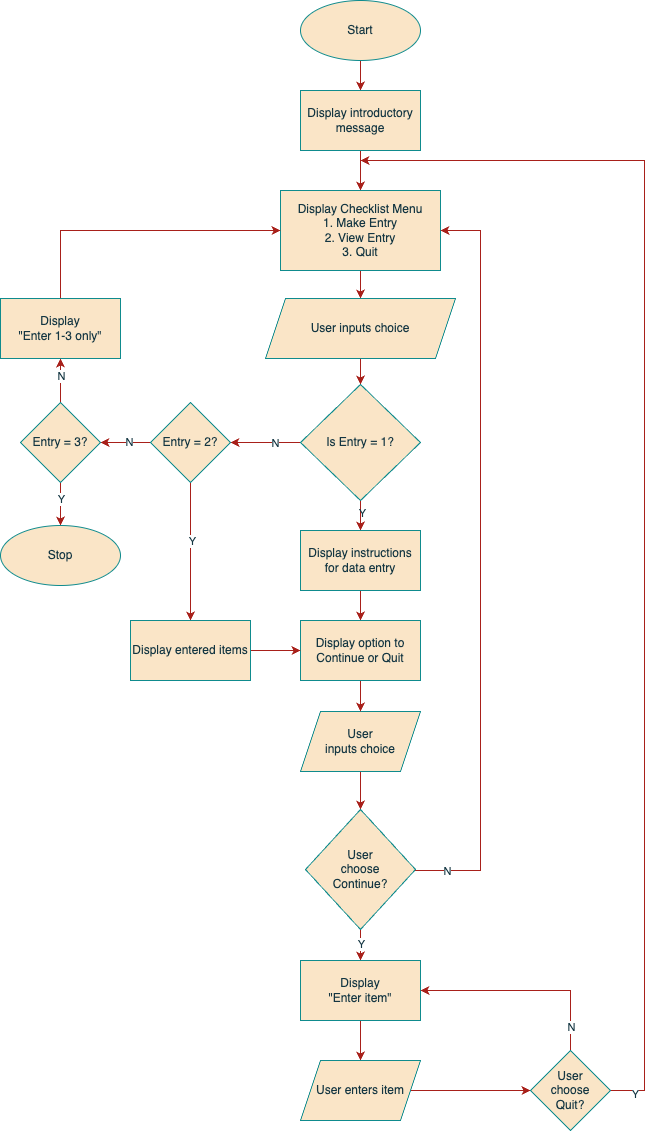

The diagram above was exported from draw.io. Its source (the exported page's mxGraphModel, read from the mxfile embedded in the PNG):
<mxGraphModel dx="1114" dy="803" grid="0" gridSize="10" guides="1" tooltips="1" connect="1" arrows="1" fold="1" page="1" pageScale="1" pageWidth="827" pageHeight="1169" math="0" shadow="0">
  <root>
    <mxCell id="0" />
    <mxCell id="1" parent="0" />
    <mxCell id="BpyZj2zTgt5HQqzM6B9n-2" value="" style="edgeStyle=orthogonalEdgeStyle;rounded=0;orthogonalLoop=1;jettySize=auto;html=1;labelBackgroundColor=none;strokeColor=#A8201A;fontColor=default;" edge="1" parent="1" source="kwxMsjf7NCymQI95dKSA-1" target="BpyZj2zTgt5HQqzM6B9n-1">
      <mxGeometry relative="1" as="geometry" />
    </mxCell>
    <mxCell id="kwxMsjf7NCymQI95dKSA-1" value="Start" style="ellipse;whiteSpace=wrap;html=1;labelBackgroundColor=none;fillColor=#FAE5C7;strokeColor=#0F8B8D;fontColor=#143642;" parent="1" vertex="1">
      <mxGeometry x="340" y="10" width="120" height="60" as="geometry" />
    </mxCell>
    <mxCell id="BpyZj2zTgt5HQqzM6B9n-4" value="" style="edgeStyle=orthogonalEdgeStyle;rounded=0;orthogonalLoop=1;jettySize=auto;html=1;labelBackgroundColor=none;strokeColor=#A8201A;fontColor=default;" edge="1" parent="1" source="BpyZj2zTgt5HQqzM6B9n-1" target="BpyZj2zTgt5HQqzM6B9n-3">
      <mxGeometry relative="1" as="geometry" />
    </mxCell>
    <mxCell id="BpyZj2zTgt5HQqzM6B9n-1" value="Display introductory message" style="rounded=0;whiteSpace=wrap;html=1;labelBackgroundColor=none;fillColor=#FAE5C7;strokeColor=#0F8B8D;fontColor=#143642;" vertex="1" parent="1">
      <mxGeometry x="340" y="100" width="120" height="60" as="geometry" />
    </mxCell>
    <mxCell id="BpyZj2zTgt5HQqzM6B9n-9" value="" style="edgeStyle=orthogonalEdgeStyle;rounded=0;orthogonalLoop=1;jettySize=auto;html=1;labelBackgroundColor=none;strokeColor=#A8201A;fontColor=default;" edge="1" parent="1" source="BpyZj2zTgt5HQqzM6B9n-3" target="BpyZj2zTgt5HQqzM6B9n-7">
      <mxGeometry relative="1" as="geometry" />
    </mxCell>
    <mxCell id="BpyZj2zTgt5HQqzM6B9n-3" value="Display Checklist Menu&lt;br&gt;1. Make Entry&lt;br&gt;2. View Entry&lt;br&gt;3. Quit" style="rounded=0;whiteSpace=wrap;html=1;labelBackgroundColor=none;fillColor=#FAE5C7;strokeColor=#0F8B8D;fontColor=#143642;" vertex="1" parent="1">
      <mxGeometry x="320" y="200" width="160" height="80" as="geometry" />
    </mxCell>
    <mxCell id="BpyZj2zTgt5HQqzM6B9n-10" value="" style="edgeStyle=orthogonalEdgeStyle;rounded=0;orthogonalLoop=1;jettySize=auto;html=1;labelBackgroundColor=none;strokeColor=#A8201A;fontColor=default;" edge="1" parent="1" source="BpyZj2zTgt5HQqzM6B9n-7" target="BpyZj2zTgt5HQqzM6B9n-8">
      <mxGeometry relative="1" as="geometry" />
    </mxCell>
    <mxCell id="BpyZj2zTgt5HQqzM6B9n-7" value="User inputs choice" style="shape=parallelogram;perimeter=parallelogramPerimeter;whiteSpace=wrap;html=1;fixedSize=1;labelBackgroundColor=none;fillColor=#FAE5C7;strokeColor=#0F8B8D;fontColor=#143642;" vertex="1" parent="1">
      <mxGeometry x="305" y="308" width="190" height="60" as="geometry" />
    </mxCell>
    <mxCell id="BpyZj2zTgt5HQqzM6B9n-13" value="" style="edgeStyle=orthogonalEdgeStyle;rounded=0;orthogonalLoop=1;jettySize=auto;html=1;labelBackgroundColor=none;strokeColor=#A8201A;fontColor=default;" edge="1" parent="1" source="BpyZj2zTgt5HQqzM6B9n-8" target="BpyZj2zTgt5HQqzM6B9n-12">
      <mxGeometry relative="1" as="geometry" />
    </mxCell>
    <mxCell id="BpyZj2zTgt5HQqzM6B9n-22" value="Y" style="edgeLabel;html=1;align=center;verticalAlign=middle;resizable=0;points=[];labelBackgroundColor=none;fontColor=#143642;" vertex="1" connectable="0" parent="BpyZj2zTgt5HQqzM6B9n-13">
      <mxGeometry x="0.28" y="1" relative="1" as="geometry">
        <mxPoint as="offset" />
      </mxGeometry>
    </mxCell>
    <mxCell id="BpyZj2zTgt5HQqzM6B9n-36" value="" style="edgeStyle=orthogonalEdgeStyle;rounded=0;orthogonalLoop=1;jettySize=auto;html=1;strokeColor=#A8201A;fontColor=#143642;fillColor=#FAE5C7;" edge="1" parent="1" source="BpyZj2zTgt5HQqzM6B9n-8" target="BpyZj2zTgt5HQqzM6B9n-35">
      <mxGeometry relative="1" as="geometry" />
    </mxCell>
    <mxCell id="BpyZj2zTgt5HQqzM6B9n-39" value="N" style="edgeLabel;html=1;align=center;verticalAlign=middle;resizable=0;points=[];fontColor=#143642;" vertex="1" connectable="0" parent="BpyZj2zTgt5HQqzM6B9n-36">
      <mxGeometry x="-0.2549" relative="1" as="geometry">
        <mxPoint as="offset" />
      </mxGeometry>
    </mxCell>
    <mxCell id="BpyZj2zTgt5HQqzM6B9n-8" value="Is Entry = 1?" style="rhombus;whiteSpace=wrap;html=1;labelBackgroundColor=none;fillColor=#FAE5C7;strokeColor=#0F8B8D;fontColor=#143642;" vertex="1" parent="1">
      <mxGeometry x="340" y="394" width="120" height="116" as="geometry" />
    </mxCell>
    <mxCell id="BpyZj2zTgt5HQqzM6B9n-21" value="" style="edgeStyle=orthogonalEdgeStyle;rounded=0;orthogonalLoop=1;jettySize=auto;html=1;labelBackgroundColor=none;strokeColor=#A8201A;fontColor=default;" edge="1" parent="1" source="BpyZj2zTgt5HQqzM6B9n-11" target="BpyZj2zTgt5HQqzM6B9n-14">
      <mxGeometry relative="1" as="geometry" />
    </mxCell>
    <mxCell id="BpyZj2zTgt5HQqzM6B9n-11" value="User &lt;br&gt;inputs choice" style="shape=parallelogram;perimeter=parallelogramPerimeter;whiteSpace=wrap;html=1;fixedSize=1;labelBackgroundColor=none;fillColor=#FAE5C7;strokeColor=#0F8B8D;fontColor=#143642;" vertex="1" parent="1">
      <mxGeometry x="340" y="721" width="120" height="60" as="geometry" />
    </mxCell>
    <mxCell id="BpyZj2zTgt5HQqzM6B9n-17" value="" style="edgeStyle=orthogonalEdgeStyle;rounded=0;orthogonalLoop=1;jettySize=auto;html=1;labelBackgroundColor=none;strokeColor=#A8201A;fontColor=default;" edge="1" parent="1" source="BpyZj2zTgt5HQqzM6B9n-12" target="BpyZj2zTgt5HQqzM6B9n-16">
      <mxGeometry relative="1" as="geometry" />
    </mxCell>
    <mxCell id="BpyZj2zTgt5HQqzM6B9n-12" value="Display instructions for data entry" style="rounded=0;whiteSpace=wrap;html=1;labelBackgroundColor=none;fillColor=#FAE5C7;strokeColor=#0F8B8D;fontColor=#143642;" vertex="1" parent="1">
      <mxGeometry x="340" y="540" width="120" height="60" as="geometry" />
    </mxCell>
    <mxCell id="BpyZj2zTgt5HQqzM6B9n-23" style="edgeStyle=orthogonalEdgeStyle;rounded=0;orthogonalLoop=1;jettySize=auto;html=1;entryX=1;entryY=0.5;entryDx=0;entryDy=0;strokeColor=#A8201A;fontColor=#143642;fillColor=#FAE5C7;" edge="1" parent="1" source="BpyZj2zTgt5HQqzM6B9n-14" target="BpyZj2zTgt5HQqzM6B9n-3">
      <mxGeometry relative="1" as="geometry">
        <Array as="points">
          <mxPoint x="520" y="880" />
          <mxPoint x="520" y="240" />
        </Array>
      </mxGeometry>
    </mxCell>
    <mxCell id="BpyZj2zTgt5HQqzM6B9n-24" value="N" style="edgeLabel;html=1;align=center;verticalAlign=middle;resizable=0;points=[];fontColor=#143642;" vertex="1" connectable="0" parent="BpyZj2zTgt5HQqzM6B9n-23">
      <mxGeometry x="-0.9141" relative="1" as="geometry">
        <mxPoint as="offset" />
      </mxGeometry>
    </mxCell>
    <mxCell id="BpyZj2zTgt5HQqzM6B9n-26" value="" style="edgeStyle=orthogonalEdgeStyle;rounded=0;orthogonalLoop=1;jettySize=auto;html=1;strokeColor=#A8201A;fontColor=#143642;fillColor=#FAE5C7;" edge="1" parent="1" source="BpyZj2zTgt5HQqzM6B9n-14" target="BpyZj2zTgt5HQqzM6B9n-25">
      <mxGeometry relative="1" as="geometry" />
    </mxCell>
    <mxCell id="BpyZj2zTgt5HQqzM6B9n-46" value="Y" style="edgeLabel;html=1;align=center;verticalAlign=middle;resizable=0;points=[];fontColor=#143642;" vertex="1" connectable="0" parent="BpyZj2zTgt5HQqzM6B9n-26">
      <mxGeometry x="0.32" relative="1" as="geometry">
        <mxPoint as="offset" />
      </mxGeometry>
    </mxCell>
    <mxCell id="BpyZj2zTgt5HQqzM6B9n-14" value="User&lt;br&gt;choose&lt;br&gt;Continue?" style="rhombus;whiteSpace=wrap;html=1;labelBackgroundColor=none;fillColor=#FAE5C7;strokeColor=#0F8B8D;fontColor=#143642;" vertex="1" parent="1">
      <mxGeometry x="345" y="819" width="110" height="120" as="geometry" />
    </mxCell>
    <mxCell id="BpyZj2zTgt5HQqzM6B9n-20" value="" style="edgeStyle=orthogonalEdgeStyle;rounded=0;orthogonalLoop=1;jettySize=auto;html=1;labelBackgroundColor=none;strokeColor=#A8201A;fontColor=default;" edge="1" parent="1" source="BpyZj2zTgt5HQqzM6B9n-16" target="BpyZj2zTgt5HQqzM6B9n-11">
      <mxGeometry relative="1" as="geometry" />
    </mxCell>
    <mxCell id="BpyZj2zTgt5HQqzM6B9n-16" value="Display option to Continue or Quit" style="rounded=0;whiteSpace=wrap;html=1;labelBackgroundColor=none;fillColor=#FAE5C7;strokeColor=#0F8B8D;fontColor=#143642;" vertex="1" parent="1">
      <mxGeometry x="340" y="630" width="120" height="60" as="geometry" />
    </mxCell>
    <mxCell id="BpyZj2zTgt5HQqzM6B9n-30" value="" style="edgeStyle=orthogonalEdgeStyle;rounded=0;orthogonalLoop=1;jettySize=auto;html=1;strokeColor=#A8201A;fontColor=#143642;fillColor=#FAE5C7;" edge="1" parent="1" source="BpyZj2zTgt5HQqzM6B9n-25" target="BpyZj2zTgt5HQqzM6B9n-29">
      <mxGeometry relative="1" as="geometry" />
    </mxCell>
    <mxCell id="BpyZj2zTgt5HQqzM6B9n-25" value="Display&lt;br&gt;&quot;Enter item&quot;" style="whiteSpace=wrap;html=1;fillColor=#FAE5C7;strokeColor=#0F8B8D;fontColor=#143642;labelBackgroundColor=none;" vertex="1" parent="1">
      <mxGeometry x="340" y="970" width="120" height="60" as="geometry" />
    </mxCell>
    <mxCell id="BpyZj2zTgt5HQqzM6B9n-32" value="" style="edgeStyle=orthogonalEdgeStyle;rounded=0;orthogonalLoop=1;jettySize=auto;html=1;strokeColor=#A8201A;fontColor=#143642;fillColor=#FAE5C7;" edge="1" parent="1" source="BpyZj2zTgt5HQqzM6B9n-29" target="BpyZj2zTgt5HQqzM6B9n-31">
      <mxGeometry relative="1" as="geometry" />
    </mxCell>
    <mxCell id="BpyZj2zTgt5HQqzM6B9n-29" value="User enters item" style="shape=parallelogram;perimeter=parallelogramPerimeter;whiteSpace=wrap;html=1;fixedSize=1;strokeColor=#0F8B8D;fontColor=#143642;fillColor=#FAE5C7;" vertex="1" parent="1">
      <mxGeometry x="340" y="1070" width="120" height="60" as="geometry" />
    </mxCell>
    <mxCell id="BpyZj2zTgt5HQqzM6B9n-33" style="edgeStyle=orthogonalEdgeStyle;rounded=0;orthogonalLoop=1;jettySize=auto;html=1;entryX=1;entryY=0.5;entryDx=0;entryDy=0;strokeColor=#A8201A;fontColor=#143642;fillColor=#FAE5C7;" edge="1" parent="1" source="BpyZj2zTgt5HQqzM6B9n-31" target="BpyZj2zTgt5HQqzM6B9n-25">
      <mxGeometry relative="1" as="geometry">
        <Array as="points">
          <mxPoint x="610" y="1000" />
        </Array>
      </mxGeometry>
    </mxCell>
    <mxCell id="BpyZj2zTgt5HQqzM6B9n-58" value="N" style="edgeLabel;html=1;align=center;verticalAlign=middle;resizable=0;points=[];fontColor=#143642;" vertex="1" connectable="0" parent="BpyZj2zTgt5HQqzM6B9n-33">
      <mxGeometry x="-0.7714" relative="1" as="geometry">
        <mxPoint as="offset" />
      </mxGeometry>
    </mxCell>
    <mxCell id="BpyZj2zTgt5HQqzM6B9n-34" style="edgeStyle=orthogonalEdgeStyle;rounded=0;orthogonalLoop=1;jettySize=auto;html=1;strokeColor=#A8201A;fontColor=#143642;fillColor=#FAE5C7;exitX=1;exitY=0.5;exitDx=0;exitDy=0;" edge="1" parent="1" source="BpyZj2zTgt5HQqzM6B9n-31">
      <mxGeometry relative="1" as="geometry">
        <mxPoint x="400" y="170" as="targetPoint" />
        <mxPoint x="700" y="1100" as="sourcePoint" />
        <Array as="points">
          <mxPoint x="684" y="1100" />
          <mxPoint x="684" y="170" />
        </Array>
      </mxGeometry>
    </mxCell>
    <mxCell id="BpyZj2zTgt5HQqzM6B9n-59" value="Y" style="edgeLabel;html=1;align=center;verticalAlign=middle;resizable=0;points=[];fontColor=#143642;" vertex="1" connectable="0" parent="BpyZj2zTgt5HQqzM6B9n-34">
      <mxGeometry x="-0.9619" y="-3" relative="1" as="geometry">
        <mxPoint as="offset" />
      </mxGeometry>
    </mxCell>
    <mxCell id="BpyZj2zTgt5HQqzM6B9n-31" value="User &lt;br&gt;choose&lt;br&gt;Quit?" style="rhombus;whiteSpace=wrap;html=1;fillColor=#FAE5C7;strokeColor=#0F8B8D;fontColor=#143642;" vertex="1" parent="1">
      <mxGeometry x="570" y="1060" width="80" height="80" as="geometry" />
    </mxCell>
    <mxCell id="BpyZj2zTgt5HQqzM6B9n-38" value="" style="edgeStyle=orthogonalEdgeStyle;rounded=0;orthogonalLoop=1;jettySize=auto;html=1;strokeColor=#A8201A;fontColor=#143642;fillColor=#FAE5C7;" edge="1" parent="1" source="BpyZj2zTgt5HQqzM6B9n-35" target="BpyZj2zTgt5HQqzM6B9n-37">
      <mxGeometry relative="1" as="geometry" />
    </mxCell>
    <mxCell id="BpyZj2zTgt5HQqzM6B9n-40" value="N" style="edgeLabel;html=1;align=center;verticalAlign=middle;resizable=0;points=[];fontColor=#143642;" vertex="1" connectable="0" parent="BpyZj2zTgt5HQqzM6B9n-38">
      <mxGeometry x="-0.125" y="-1" relative="1" as="geometry">
        <mxPoint as="offset" />
      </mxGeometry>
    </mxCell>
    <mxCell id="BpyZj2zTgt5HQqzM6B9n-54" value="" style="edgeStyle=orthogonalEdgeStyle;rounded=0;orthogonalLoop=1;jettySize=auto;html=1;strokeColor=#A8201A;fontColor=#143642;fillColor=#FAE5C7;" edge="1" parent="1" source="BpyZj2zTgt5HQqzM6B9n-35" target="BpyZj2zTgt5HQqzM6B9n-53">
      <mxGeometry relative="1" as="geometry" />
    </mxCell>
    <mxCell id="BpyZj2zTgt5HQqzM6B9n-55" value="Y" style="edgeLabel;html=1;align=center;verticalAlign=middle;resizable=0;points=[];fontColor=#143642;" vertex="1" connectable="0" parent="BpyZj2zTgt5HQqzM6B9n-54">
      <mxGeometry x="-0.1562" y="1" relative="1" as="geometry">
        <mxPoint as="offset" />
      </mxGeometry>
    </mxCell>
    <mxCell id="BpyZj2zTgt5HQqzM6B9n-35" value="Entry = 2?" style="rhombus;whiteSpace=wrap;html=1;strokeColor=#0F8B8D;fontColor=#143642;fillColor=#FAE5C7;" vertex="1" parent="1">
      <mxGeometry x="190" y="412" width="80" height="80" as="geometry" />
    </mxCell>
    <mxCell id="BpyZj2zTgt5HQqzM6B9n-47" value="" style="edgeStyle=orthogonalEdgeStyle;rounded=0;orthogonalLoop=1;jettySize=auto;html=1;strokeColor=#A8201A;fontColor=#143642;fillColor=#FAE5C7;" edge="1" parent="1" source="BpyZj2zTgt5HQqzM6B9n-37" target="BpyZj2zTgt5HQqzM6B9n-45">
      <mxGeometry relative="1" as="geometry" />
    </mxCell>
    <mxCell id="BpyZj2zTgt5HQqzM6B9n-49" value="N" style="edgeLabel;html=1;align=center;verticalAlign=middle;resizable=0;points=[];fontColor=#143642;" vertex="1" connectable="0" parent="BpyZj2zTgt5HQqzM6B9n-47">
      <mxGeometry x="0.24" relative="1" as="geometry">
        <mxPoint as="offset" />
      </mxGeometry>
    </mxCell>
    <mxCell id="BpyZj2zTgt5HQqzM6B9n-50" value="" style="edgeStyle=orthogonalEdgeStyle;rounded=0;orthogonalLoop=1;jettySize=auto;html=1;strokeColor=#A8201A;fontColor=#143642;fillColor=#FAE5C7;" edge="1" parent="1" source="BpyZj2zTgt5HQqzM6B9n-37" target="BpyZj2zTgt5HQqzM6B9n-41">
      <mxGeometry relative="1" as="geometry" />
    </mxCell>
    <mxCell id="BpyZj2zTgt5HQqzM6B9n-52" value="Y" style="edgeLabel;html=1;align=center;verticalAlign=middle;resizable=0;points=[];fontColor=#143642;" vertex="1" connectable="0" parent="BpyZj2zTgt5HQqzM6B9n-50">
      <mxGeometry x="-0.2647" relative="1" as="geometry">
        <mxPoint as="offset" />
      </mxGeometry>
    </mxCell>
    <mxCell id="BpyZj2zTgt5HQqzM6B9n-37" value="Entry = 3?" style="rhombus;whiteSpace=wrap;html=1;strokeColor=#0F8B8D;fontColor=#143642;fillColor=#FAE5C7;" vertex="1" parent="1">
      <mxGeometry x="60" y="412" width="80" height="80" as="geometry" />
    </mxCell>
    <mxCell id="BpyZj2zTgt5HQqzM6B9n-41" value="Stop" style="ellipse;whiteSpace=wrap;html=1;labelBackgroundColor=none;fillColor=#FAE5C7;strokeColor=#0F8B8D;fontColor=#143642;" vertex="1" parent="1">
      <mxGeometry x="40" y="535" width="120" height="60" as="geometry" />
    </mxCell>
    <mxCell id="BpyZj2zTgt5HQqzM6B9n-51" style="edgeStyle=orthogonalEdgeStyle;rounded=0;orthogonalLoop=1;jettySize=auto;html=1;entryX=0;entryY=0.5;entryDx=0;entryDy=0;strokeColor=#A8201A;fontColor=#143642;fillColor=#FAE5C7;exitX=0.5;exitY=0;exitDx=0;exitDy=0;" edge="1" parent="1" source="BpyZj2zTgt5HQqzM6B9n-45" target="BpyZj2zTgt5HQqzM6B9n-3">
      <mxGeometry relative="1" as="geometry" />
    </mxCell>
    <mxCell id="BpyZj2zTgt5HQqzM6B9n-45" value="Display&lt;br&gt;&quot;Enter 1-3 only&quot;" style="rounded=0;whiteSpace=wrap;html=1;strokeColor=#0F8B8D;fontColor=#143642;fillColor=#FAE5C7;" vertex="1" parent="1">
      <mxGeometry x="40" y="308" width="120" height="60" as="geometry" />
    </mxCell>
    <mxCell id="BpyZj2zTgt5HQqzM6B9n-56" value="" style="edgeStyle=orthogonalEdgeStyle;rounded=0;orthogonalLoop=1;jettySize=auto;html=1;strokeColor=#A8201A;fontColor=#143642;fillColor=#FAE5C7;" edge="1" parent="1" source="BpyZj2zTgt5HQqzM6B9n-53" target="BpyZj2zTgt5HQqzM6B9n-16">
      <mxGeometry relative="1" as="geometry" />
    </mxCell>
    <mxCell id="BpyZj2zTgt5HQqzM6B9n-53" value="Display entered items" style="whiteSpace=wrap;html=1;fillColor=#FAE5C7;strokeColor=#0F8B8D;fontColor=#143642;" vertex="1" parent="1">
      <mxGeometry x="170" y="630" width="120" height="60" as="geometry" />
    </mxCell>
  </root>
</mxGraphModel>